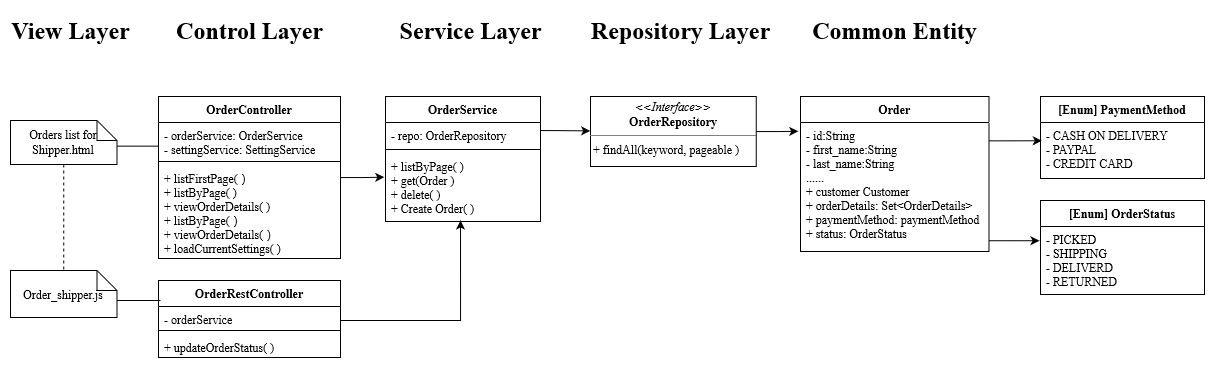

The diagram above was exported from draw.io. Its source (the exported page's mxGraphModel, read from the mxfile embedded in the PNG):
<mxGraphModel dx="1021" dy="518" grid="1" gridSize="10" guides="1" tooltips="1" connect="1" arrows="1" fold="1" page="1" pageScale="1" pageWidth="850" pageHeight="1100" math="0" shadow="0">
  <root>
    <mxCell id="0" />
    <mxCell id="1" parent="0" />
    <mxCell id="bBqffqj2driUZjN-ejs5-1" style="edgeStyle=orthogonalEdgeStyle;rounded=0;orthogonalLoop=1;jettySize=auto;html=1;entryX=-0.008;entryY=0.348;entryDx=0;entryDy=0;entryPerimeter=0;strokeColor=#000000;strokeWidth=1;endArrow=classic;endFill=1;" edge="1" parent="1" source="tho01EAHiRGUeoh3Kmmm-1" target="tho01EAHiRGUeoh3Kmmm-14">
      <mxGeometry relative="1" as="geometry" />
    </mxCell>
    <mxCell id="tho01EAHiRGUeoh3Kmmm-1" value="OrderController" style="swimlane;fontStyle=1;align=center;verticalAlign=top;childLayout=stackLayout;horizontal=1;startSize=26;horizontalStack=0;resizeParent=1;resizeParentMax=0;resizeLast=0;collapsible=1;marginBottom=0;fontFamily=Times New Roman;" vertex="1" parent="1">
      <mxGeometry x="338" y="126" width="182" height="162" as="geometry" />
    </mxCell>
    <mxCell id="tho01EAHiRGUeoh3Kmmm-23" value="- orderService: OrderService&#10;- settingService: SettingService" style="text;strokeColor=none;fillColor=none;align=left;verticalAlign=top;spacingLeft=4;spacingRight=4;overflow=hidden;rotatable=0;points=[[0,0.5],[1,0.5]];portConstraint=eastwest;fontFamily=Times New Roman;" vertex="1" parent="tho01EAHiRGUeoh3Kmmm-1">
      <mxGeometry y="26" width="182" height="35" as="geometry" />
    </mxCell>
    <mxCell id="tho01EAHiRGUeoh3Kmmm-3" value="" style="line;strokeWidth=1;fillColor=none;align=left;verticalAlign=middle;spacingTop=-1;spacingLeft=3;spacingRight=3;rotatable=0;labelPosition=right;points=[];portConstraint=eastwest;fontFamily=Times New Roman;" vertex="1" parent="tho01EAHiRGUeoh3Kmmm-1">
      <mxGeometry y="61" width="182" height="8" as="geometry" />
    </mxCell>
    <mxCell id="tho01EAHiRGUeoh3Kmmm-4" value="+ listFirstPage( ）&#10;+ listByPage( )&#10;+ viewOrderDetails( )&#10;+ listByPage( ）&#10;+ viewOrderDetails( ）&#10;+ loadCurrentSettings( )" style="text;strokeColor=none;fillColor=none;align=left;verticalAlign=top;spacingLeft=4;spacingRight=4;overflow=hidden;rotatable=0;points=[[0,0.5],[1,0.5]];portConstraint=eastwest;fontFamily=Times New Roman;" vertex="1" parent="tho01EAHiRGUeoh3Kmmm-1">
      <mxGeometry y="69" width="182" height="93" as="geometry" />
    </mxCell>
    <mxCell id="tho01EAHiRGUeoh3Kmmm-5" value="OrderRestController" style="swimlane;fontStyle=1;align=center;verticalAlign=top;childLayout=stackLayout;horizontal=1;startSize=26;horizontalStack=0;resizeParent=1;resizeParentMax=0;resizeLast=0;collapsible=1;marginBottom=0;fontFamily=Times New Roman;" vertex="1" parent="1">
      <mxGeometry x="338" y="310" width="182" height="77" as="geometry" />
    </mxCell>
    <mxCell id="tho01EAHiRGUeoh3Kmmm-6" value="- orderService&#10;&#10;" style="text;strokeColor=none;fillColor=none;align=left;verticalAlign=top;spacingLeft=4;spacingRight=4;overflow=hidden;rotatable=0;points=[[0,0.5],[1,0.5]];portConstraint=eastwest;fontFamily=Times New Roman;" vertex="1" parent="tho01EAHiRGUeoh3Kmmm-5">
      <mxGeometry y="26" width="182" height="20" as="geometry" />
    </mxCell>
    <mxCell id="tho01EAHiRGUeoh3Kmmm-7" value="" style="line;strokeWidth=1;fillColor=none;align=left;verticalAlign=middle;spacingTop=-1;spacingLeft=3;spacingRight=3;rotatable=0;labelPosition=right;points=[];portConstraint=eastwest;fontFamily=Times New Roman;" vertex="1" parent="tho01EAHiRGUeoh3Kmmm-5">
      <mxGeometry y="46" width="182" height="8" as="geometry" />
    </mxCell>
    <mxCell id="tho01EAHiRGUeoh3Kmmm-8" value="+ updateOrderStatus( )" style="text;strokeColor=none;fillColor=none;align=left;verticalAlign=top;spacingLeft=4;spacingRight=4;overflow=hidden;rotatable=0;points=[[0,0.5],[1,0.5]];portConstraint=eastwest;fontFamily=Times New Roman;" vertex="1" parent="tho01EAHiRGUeoh3Kmmm-5">
      <mxGeometry y="54" width="182" height="23" as="geometry" />
    </mxCell>
    <mxCell id="tho01EAHiRGUeoh3Kmmm-24" style="edgeStyle=orthogonalEdgeStyle;rounded=0;orthogonalLoop=1;jettySize=auto;html=1;entryX=-0.002;entryY=0.675;entryDx=0;entryDy=0;entryPerimeter=0;strokeColor=#000000;strokeWidth=1;endArrow=none;endFill=0;" edge="1" parent="1" source="tho01EAHiRGUeoh3Kmmm-9" target="tho01EAHiRGUeoh3Kmmm-23">
      <mxGeometry relative="1" as="geometry">
        <Array as="points">
          <mxPoint x="317" y="176" />
        </Array>
      </mxGeometry>
    </mxCell>
    <mxCell id="bBqffqj2driUZjN-ejs5-4" style="edgeStyle=orthogonalEdgeStyle;rounded=0;orthogonalLoop=1;jettySize=auto;html=1;entryX=0.5;entryY=0;entryDx=0;entryDy=0;entryPerimeter=0;strokeColor=#000000;strokeWidth=1;endArrow=none;endFill=0;dashed=1;" edge="1" parent="1" source="tho01EAHiRGUeoh3Kmmm-9" target="tho01EAHiRGUeoh3Kmmm-10">
      <mxGeometry relative="1" as="geometry" />
    </mxCell>
    <mxCell id="tho01EAHiRGUeoh3Kmmm-9" value="&lt;div&gt;Orders list for Shipper.html&lt;/div&gt;" style="shape=note;size=20;whiteSpace=wrap;html=1;fontFamily=Times New Roman;" vertex="1" parent="1">
      <mxGeometry x="190" y="150" width="106.5" height="44" as="geometry" />
    </mxCell>
    <mxCell id="tho01EAHiRGUeoh3Kmmm-25" style="edgeStyle=orthogonalEdgeStyle;rounded=0;orthogonalLoop=1;jettySize=auto;html=1;strokeColor=#000000;strokeWidth=1;endArrow=none;endFill=0;" edge="1" parent="1" source="tho01EAHiRGUeoh3Kmmm-10">
      <mxGeometry relative="1" as="geometry">
        <mxPoint x="340" y="330" as="targetPoint" />
        <Array as="points">
          <mxPoint x="330" y="330" />
          <mxPoint x="330" y="330" />
        </Array>
      </mxGeometry>
    </mxCell>
    <mxCell id="tho01EAHiRGUeoh3Kmmm-10" value="&lt;div&gt;Order_shipper.js&lt;/div&gt;" style="shape=note;size=20;whiteSpace=wrap;html=1;fontFamily=Times New Roman;" vertex="1" parent="1">
      <mxGeometry x="190" y="300" width="106.5" height="47" as="geometry" />
    </mxCell>
    <mxCell id="bBqffqj2driUZjN-ejs5-2" style="edgeStyle=orthogonalEdgeStyle;rounded=0;orthogonalLoop=1;jettySize=auto;html=1;entryX=-0.002;entryY=0.363;entryDx=0;entryDy=0;entryPerimeter=0;strokeColor=#000000;strokeWidth=1;endArrow=classic;endFill=1;" edge="1" parent="1">
      <mxGeometry relative="1" as="geometry">
        <mxPoint x="720" y="160.05882352941182" as="sourcePoint" />
        <mxPoint x="769.6685" y="160.40999999999997" as="targetPoint" />
        <Array as="points">
          <mxPoint x="740" y="160" />
          <mxPoint x="740" y="160" />
        </Array>
      </mxGeometry>
    </mxCell>
    <mxCell id="tho01EAHiRGUeoh3Kmmm-11" value="OrderService" style="swimlane;fontStyle=1;align=center;verticalAlign=top;childLayout=stackLayout;horizontal=1;startSize=26;horizontalStack=0;resizeParent=1;resizeParentMax=0;resizeLast=0;collapsible=1;marginBottom=0;fontFamily=Times New Roman;" vertex="1" parent="1">
      <mxGeometry x="565" y="126" width="155" height="125" as="geometry" />
    </mxCell>
    <mxCell id="tho01EAHiRGUeoh3Kmmm-12" value="- repo: OrderRepository&#10;" style="text;strokeColor=none;fillColor=none;align=left;verticalAlign=top;spacingLeft=4;spacingRight=4;overflow=hidden;rotatable=0;points=[[0,0.5],[1,0.5]];portConstraint=eastwest;fontFamily=Times New Roman;" vertex="1" parent="tho01EAHiRGUeoh3Kmmm-11">
      <mxGeometry y="26" width="155" height="23" as="geometry" />
    </mxCell>
    <mxCell id="tho01EAHiRGUeoh3Kmmm-13" value="" style="line;strokeWidth=1;fillColor=none;align=left;verticalAlign=middle;spacingTop=-1;spacingLeft=3;spacingRight=3;rotatable=0;labelPosition=right;points=[];portConstraint=eastwest;fontFamily=Times New Roman;" vertex="1" parent="tho01EAHiRGUeoh3Kmmm-11">
      <mxGeometry y="49" width="155" height="8" as="geometry" />
    </mxCell>
    <mxCell id="tho01EAHiRGUeoh3Kmmm-14" value="+ listByPage( )&#10;+ get(Order )&#10;+ delete( )&#10;+ Create Order( )" style="text;strokeColor=none;fillColor=none;align=left;verticalAlign=top;spacingLeft=4;spacingRight=4;overflow=hidden;rotatable=0;points=[[0,0.5],[1,0.5]];portConstraint=eastwest;fontFamily=Times New Roman;" vertex="1" parent="tho01EAHiRGUeoh3Kmmm-11">
      <mxGeometry y="57" width="155" height="68" as="geometry" />
    </mxCell>
    <mxCell id="bBqffqj2driUZjN-ejs5-3" style="edgeStyle=orthogonalEdgeStyle;rounded=0;orthogonalLoop=1;jettySize=auto;html=1;entryX=-0.012;entryY=0.068;entryDx=0;entryDy=0;entryPerimeter=0;strokeColor=#000000;strokeWidth=1;endArrow=classic;endFill=1;" edge="1" parent="1" source="tho01EAHiRGUeoh3Kmmm-15" target="tho01EAHiRGUeoh3Kmmm-17">
      <mxGeometry relative="1" as="geometry" />
    </mxCell>
    <mxCell id="tho01EAHiRGUeoh3Kmmm-15" value="&lt;p style=&quot;margin:0px;margin-top:4px;text-align:center;&quot;&gt;&lt;i&gt;&amp;lt;&amp;lt;Interface&amp;gt;&amp;gt;&lt;/i&gt;&lt;br&gt;&lt;b&gt;OrderRepository&lt;/b&gt;&lt;/p&gt;&lt;hr size=&quot;1&quot;&gt;&amp;nbsp;+ findAll(keyword, pageable )" style="verticalAlign=top;align=left;overflow=fill;fontSize=12;fontFamily=Times New Roman;html=1;" vertex="1" parent="1">
      <mxGeometry x="770" y="126" width="165.75" height="70" as="geometry" />
    </mxCell>
    <mxCell id="tho01EAHiRGUeoh3Kmmm-16" value="Order" style="swimlane;fontStyle=1;align=center;verticalAlign=top;childLayout=stackLayout;horizontal=1;startSize=26;horizontalStack=0;resizeParent=1;resizeParentMax=0;resizeLast=0;collapsible=1;marginBottom=0;fontFamily=Times New Roman;" vertex="1" parent="1">
      <mxGeometry x="980" y="126" width="188.5" height="155" as="geometry" />
    </mxCell>
    <mxCell id="tho01EAHiRGUeoh3Kmmm-17" value="- id:String&#10;- first_name:String&#10;- last_name:String&#10;......&#10;+ customer Customer&#10;+ orderDetails: Set&lt;OrderDetails&gt;&#10;+ paymentMethod: paymentMethod&#10;+ status: OrderStatus&#10;&#10;&#10;&#10;&#10;&#10;&#10;&#10;&#10;&#10;&#10;&#10;&#10;&#10;" style="text;strokeColor=none;fillColor=none;align=left;verticalAlign=top;spacingLeft=4;spacingRight=4;overflow=hidden;rotatable=0;points=[[0,0.5],[1,0.5]];portConstraint=eastwest;fontFamily=Times New Roman;" vertex="1" parent="tho01EAHiRGUeoh3Kmmm-16">
      <mxGeometry y="26" width="188.5" height="129" as="geometry" />
    </mxCell>
    <mxCell id="tho01EAHiRGUeoh3Kmmm-18" value="[Enum] PaymentMethod" style="swimlane;fontStyle=1;align=center;verticalAlign=top;childLayout=stackLayout;horizontal=1;startSize=26;horizontalStack=0;resizeParent=1;resizeParentMax=0;resizeLast=0;collapsible=1;marginBottom=0;fontFamily=Times New Roman;" vertex="1" parent="1">
      <mxGeometry x="1220" y="126" width="164" height="82" as="geometry" />
    </mxCell>
    <mxCell id="tho01EAHiRGUeoh3Kmmm-19" value="- CASH ON DELIVERY&#10;- PAYPAL&#10;- CREDIT CARD&#10;&#10;&#10;&#10;" style="text;strokeColor=none;fillColor=none;align=left;verticalAlign=top;spacingLeft=4;spacingRight=4;overflow=hidden;rotatable=0;points=[[0,0.5],[1,0.5]];portConstraint=eastwest;fontFamily=Times New Roman;" vertex="1" parent="tho01EAHiRGUeoh3Kmmm-18">
      <mxGeometry y="26" width="164" height="56" as="geometry" />
    </mxCell>
    <mxCell id="tho01EAHiRGUeoh3Kmmm-20" value="[Enum] OrderStatus" style="swimlane;fontStyle=1;align=center;verticalAlign=top;childLayout=stackLayout;horizontal=1;startSize=26;horizontalStack=0;resizeParent=1;resizeParentMax=0;resizeLast=0;collapsible=1;marginBottom=0;fontFamily=Times New Roman;" vertex="1" parent="1">
      <mxGeometry x="1220" y="230" width="164" height="94" as="geometry" />
    </mxCell>
    <mxCell id="tho01EAHiRGUeoh3Kmmm-21" value="- PICKED&#10;- SHIPPING&#10;- DELIVERD&#10;- RETURNED&#10;&#10;&#10;&#10;&#10;" style="text;strokeColor=none;fillColor=none;align=left;verticalAlign=top;spacingLeft=4;spacingRight=4;overflow=hidden;rotatable=0;points=[[0,0.5],[1,0.5]];portConstraint=eastwest;fontFamily=Times New Roman;" vertex="1" parent="tho01EAHiRGUeoh3Kmmm-20">
      <mxGeometry y="26" width="164" height="68" as="geometry" />
    </mxCell>
    <mxCell id="bBqffqj2driUZjN-ejs5-5" style="edgeStyle=orthogonalEdgeStyle;rounded=0;orthogonalLoop=1;jettySize=auto;html=1;strokeColor=#000000;strokeWidth=1;endArrow=none;endFill=0;startArrow=classic;startFill=1;exitX=0.484;exitY=0.985;exitDx=0;exitDy=0;exitPerimeter=0;" edge="1" parent="1" source="tho01EAHiRGUeoh3Kmmm-14" target="tho01EAHiRGUeoh3Kmmm-5">
      <mxGeometry relative="1" as="geometry">
        <mxPoint x="640" y="260" as="sourcePoint" />
        <Array as="points">
          <mxPoint x="640" y="350" />
        </Array>
      </mxGeometry>
    </mxCell>
    <mxCell id="LVX4rnAm-oDlouZk2kGr-1" value="View Layer" style="text;strokeColor=none;fillColor=none;html=1;fontSize=24;fontStyle=1;verticalAlign=middle;align=center;fontFamily=Times New Roman;" vertex="1" parent="1">
      <mxGeometry x="200" y="40" width="100" height="40" as="geometry" />
    </mxCell>
    <mxCell id="LVX4rnAm-oDlouZk2kGr-2" value="Control Layer" style="text;strokeColor=none;fillColor=none;html=1;fontSize=24;fontStyle=1;verticalAlign=middle;align=center;fontFamily=Times New Roman;" vertex="1" parent="1">
      <mxGeometry x="379" y="40" width="100" height="40" as="geometry" />
    </mxCell>
    <mxCell id="LVX4rnAm-oDlouZk2kGr-3" value="Service Layer" style="text;strokeColor=none;fillColor=none;html=1;fontSize=24;fontStyle=1;verticalAlign=middle;align=center;fontFamily=Times New Roman;" vertex="1" parent="1">
      <mxGeometry x="600" y="40" width="100" height="40" as="geometry" />
    </mxCell>
    <mxCell id="LVX4rnAm-oDlouZk2kGr-4" value="Repository Layer" style="text;strokeColor=none;fillColor=none;html=1;fontSize=24;fontStyle=1;verticalAlign=middle;align=center;fontFamily=Times New Roman;" vertex="1" parent="1">
      <mxGeometry x="810" y="40" width="100" height="40" as="geometry" />
    </mxCell>
    <mxCell id="LVX4rnAm-oDlouZk2kGr-5" value="Common Entity" style="text;strokeColor=none;fillColor=none;html=1;fontSize=24;fontStyle=1;verticalAlign=middle;align=center;fontFamily=Times New Roman;" vertex="1" parent="1">
      <mxGeometry x="1024.25" y="40" width="100" height="40" as="geometry" />
    </mxCell>
    <mxCell id="LVX4rnAm-oDlouZk2kGr-6" style="edgeStyle=orthogonalEdgeStyle;rounded=0;orthogonalLoop=1;jettySize=auto;html=1;strokeColor=#000000;strokeWidth=1;startArrow=classic;startFill=1;endArrow=none;endFill=0;exitX=0.008;exitY=0.326;exitDx=0;exitDy=0;exitPerimeter=0;" edge="1" parent="1" source="tho01EAHiRGUeoh3Kmmm-19" target="tho01EAHiRGUeoh3Kmmm-16">
      <mxGeometry relative="1" as="geometry">
        <Array as="points">
          <mxPoint x="1180" y="170" />
          <mxPoint x="1180" y="170" />
        </Array>
      </mxGeometry>
    </mxCell>
    <mxCell id="LVX4rnAm-oDlouZk2kGr-8" style="edgeStyle=orthogonalEdgeStyle;rounded=0;orthogonalLoop=1;jettySize=auto;html=1;strokeColor=#000000;strokeWidth=1;startArrow=classic;startFill=1;endArrow=none;endFill=0;exitX=-0.006;exitY=0.209;exitDx=0;exitDy=0;exitPerimeter=0;" edge="1" parent="1" source="tho01EAHiRGUeoh3Kmmm-21" target="tho01EAHiRGUeoh3Kmmm-16">
      <mxGeometry relative="1" as="geometry">
        <Array as="points">
          <mxPoint x="1180" y="270" />
          <mxPoint x="1180" y="270" />
        </Array>
      </mxGeometry>
    </mxCell>
  </root>
</mxGraphModel>